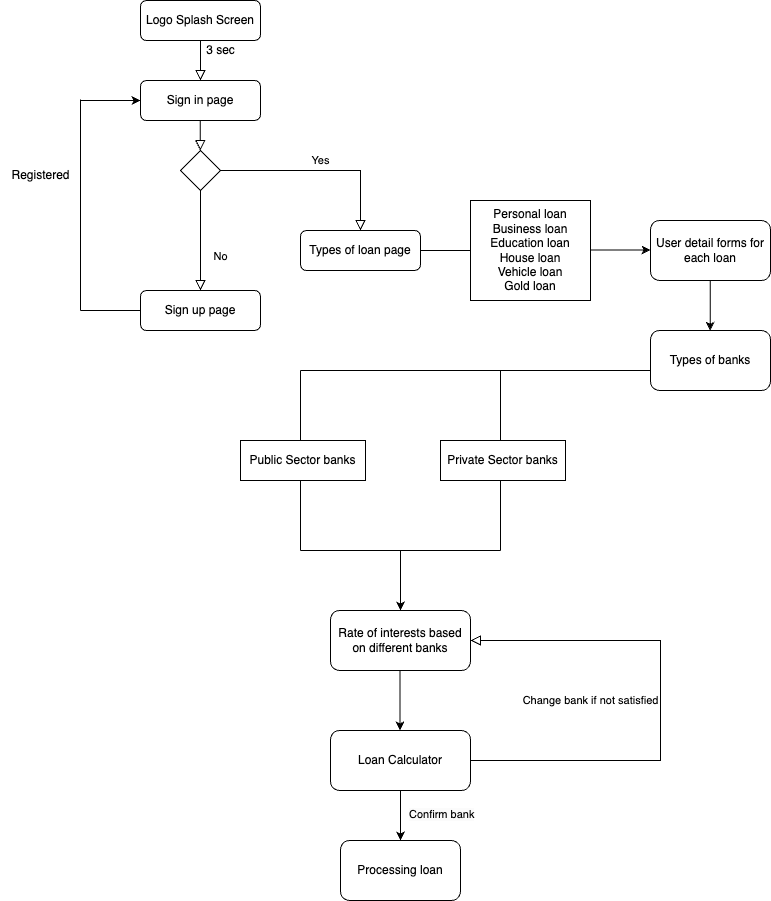

The diagram above was exported from draw.io. Its source (the exported page's mxGraphModel, read from the mxfile embedded in the PNG):
<mxGraphModel dx="1678" dy="507" grid="1" gridSize="10" guides="1" tooltips="1" connect="1" arrows="1" fold="1" page="1" pageScale="1" pageWidth="827" pageHeight="1169" math="0" shadow="0">
  <root>
    <mxCell id="WIyWlLk6GJQsqaUBKTNV-0" />
    <mxCell id="WIyWlLk6GJQsqaUBKTNV-1" parent="WIyWlLk6GJQsqaUBKTNV-0" />
    <mxCell id="WIyWlLk6GJQsqaUBKTNV-2" value="" style="rounded=0;html=1;jettySize=auto;orthogonalLoop=1;fontSize=11;endArrow=block;endFill=0;endSize=8;strokeWidth=1;shadow=0;labelBackgroundColor=none;edgeStyle=orthogonalEdgeStyle;" parent="WIyWlLk6GJQsqaUBKTNV-1" edge="1">
      <mxGeometry relative="1" as="geometry">
        <mxPoint x="-620" y="80" as="sourcePoint" />
        <mxPoint x="-620.04" y="110" as="targetPoint" />
        <Array as="points">
          <mxPoint x="-620.04" y="70" />
          <mxPoint x="-620.04" y="70" />
        </Array>
      </mxGeometry>
    </mxCell>
    <mxCell id="WIyWlLk6GJQsqaUBKTNV-3" value="Logo Splash Screen" style="rounded=1;whiteSpace=wrap;html=1;fontSize=12;glass=0;strokeWidth=1;shadow=0;" parent="WIyWlLk6GJQsqaUBKTNV-1" vertex="1">
      <mxGeometry x="-680" y="30" width="120" height="40" as="geometry" />
    </mxCell>
    <mxCell id="WIyWlLk6GJQsqaUBKTNV-7" value="Sign in page" style="rounded=1;whiteSpace=wrap;html=1;fontSize=12;glass=0;strokeWidth=1;shadow=0;" parent="WIyWlLk6GJQsqaUBKTNV-1" vertex="1">
      <mxGeometry x="-680" y="110" width="120" height="40" as="geometry" />
    </mxCell>
    <mxCell id="WIyWlLk6GJQsqaUBKTNV-8" value="No" style="rounded=0;html=1;jettySize=auto;orthogonalLoop=1;fontSize=11;endArrow=block;endFill=0;endSize=8;strokeWidth=1;shadow=0;labelBackgroundColor=none;edgeStyle=orthogonalEdgeStyle;" parent="WIyWlLk6GJQsqaUBKTNV-1" source="WIyWlLk6GJQsqaUBKTNV-10" target="WIyWlLk6GJQsqaUBKTNV-11" edge="1">
      <mxGeometry x="0.3333" y="20" relative="1" as="geometry">
        <mxPoint as="offset" />
        <Array as="points">
          <mxPoint x="-620" y="340" />
          <mxPoint x="-620" y="340" />
        </Array>
      </mxGeometry>
    </mxCell>
    <mxCell id="WIyWlLk6GJQsqaUBKTNV-9" value="Yes" style="edgeStyle=orthogonalEdgeStyle;rounded=0;html=1;jettySize=auto;orthogonalLoop=1;fontSize=11;endArrow=block;endFill=0;endSize=8;strokeWidth=1;shadow=0;labelBackgroundColor=none;" parent="WIyWlLk6GJQsqaUBKTNV-1" source="WIyWlLk6GJQsqaUBKTNV-10" target="WIyWlLk6GJQsqaUBKTNV-12" edge="1">
      <mxGeometry y="10" relative="1" as="geometry">
        <mxPoint as="offset" />
      </mxGeometry>
    </mxCell>
    <mxCell id="WIyWlLk6GJQsqaUBKTNV-10" value="" style="rhombus;whiteSpace=wrap;html=1;shadow=0;fontFamily=Helvetica;fontSize=12;align=center;strokeWidth=1;spacing=6;spacingTop=-4;" parent="WIyWlLk6GJQsqaUBKTNV-1" vertex="1">
      <mxGeometry x="-640" y="180" width="40" height="40" as="geometry" />
    </mxCell>
    <mxCell id="WIyWlLk6GJQsqaUBKTNV-11" value="Sign up page" style="rounded=1;whiteSpace=wrap;html=1;fontSize=12;glass=0;strokeWidth=1;shadow=0;" parent="WIyWlLk6GJQsqaUBKTNV-1" vertex="1">
      <mxGeometry x="-680" y="320" width="120" height="40" as="geometry" />
    </mxCell>
    <mxCell id="WIyWlLk6GJQsqaUBKTNV-12" value="Types of loan page" style="rounded=1;whiteSpace=wrap;html=1;fontSize=12;glass=0;strokeWidth=1;shadow=0;" parent="WIyWlLk6GJQsqaUBKTNV-1" vertex="1">
      <mxGeometry x="-520" y="260" width="120" height="40" as="geometry" />
    </mxCell>
    <mxCell id="SWxooupqLvm4hGkXX6iH-2" value="" style="rounded=0;html=1;jettySize=auto;orthogonalLoop=1;fontSize=11;endArrow=block;endFill=0;endSize=8;strokeWidth=1;shadow=0;labelBackgroundColor=none;edgeStyle=orthogonalEdgeStyle;" edge="1" parent="WIyWlLk6GJQsqaUBKTNV-1">
      <mxGeometry relative="1" as="geometry">
        <mxPoint x="-620.25" y="150" as="sourcePoint" />
        <mxPoint x="-620.25" y="180" as="targetPoint" />
        <Array as="points">
          <mxPoint x="-620.25" y="150" />
          <mxPoint x="-620.25" y="150" />
        </Array>
      </mxGeometry>
    </mxCell>
    <mxCell id="SWxooupqLvm4hGkXX6iH-6" value="" style="endArrow=none;html=1;rounded=0;" edge="1" parent="WIyWlLk6GJQsqaUBKTNV-1">
      <mxGeometry width="50" height="50" relative="1" as="geometry">
        <mxPoint x="-740" y="340" as="sourcePoint" />
        <mxPoint x="-680" y="340" as="targetPoint" />
      </mxGeometry>
    </mxCell>
    <mxCell id="SWxooupqLvm4hGkXX6iH-7" value="" style="endArrow=none;html=1;rounded=0;" edge="1" parent="WIyWlLk6GJQsqaUBKTNV-1">
      <mxGeometry width="50" height="50" relative="1" as="geometry">
        <mxPoint x="-740" y="340" as="sourcePoint" />
        <mxPoint x="-740" y="128.9664051144622" as="targetPoint" />
      </mxGeometry>
    </mxCell>
    <mxCell id="SWxooupqLvm4hGkXX6iH-8" value="" style="endArrow=classic;html=1;rounded=0;entryX=0;entryY=0.5;entryDx=0;entryDy=0;" edge="1" parent="WIyWlLk6GJQsqaUBKTNV-1" target="WIyWlLk6GJQsqaUBKTNV-7">
      <mxGeometry width="50" height="50" relative="1" as="geometry">
        <mxPoint x="-740" y="130" as="sourcePoint" />
        <mxPoint x="-690" y="80" as="targetPoint" />
      </mxGeometry>
    </mxCell>
    <mxCell id="SWxooupqLvm4hGkXX6iH-9" value="Registered" style="text;html=1;align=center;verticalAlign=middle;resizable=0;points=[];autosize=1;strokeColor=none;fillColor=none;" vertex="1" parent="WIyWlLk6GJQsqaUBKTNV-1">
      <mxGeometry x="-820" y="190" width="80" height="30" as="geometry" />
    </mxCell>
    <mxCell id="SWxooupqLvm4hGkXX6iH-10" value="3 sec" style="text;html=1;align=center;verticalAlign=middle;resizable=0;points=[];autosize=1;strokeColor=none;fillColor=none;" vertex="1" parent="WIyWlLk6GJQsqaUBKTNV-1">
      <mxGeometry x="-625" y="65" width="50" height="30" as="geometry" />
    </mxCell>
    <mxCell id="SWxooupqLvm4hGkXX6iH-11" value="" style="endArrow=none;html=1;rounded=0;" edge="1" parent="WIyWlLk6GJQsqaUBKTNV-1">
      <mxGeometry width="50" height="50" relative="1" as="geometry">
        <mxPoint x="-400" y="280" as="sourcePoint" />
        <mxPoint x="-350" y="280" as="targetPoint" />
      </mxGeometry>
    </mxCell>
    <mxCell id="SWxooupqLvm4hGkXX6iH-13" value="Personal loan&lt;br&gt;Business loan&lt;br&gt;Education loan&lt;br&gt;House loan&lt;br&gt;Vehicle loan&lt;br&gt;Gold loan" style="rounded=0;whiteSpace=wrap;html=1;" vertex="1" parent="WIyWlLk6GJQsqaUBKTNV-1">
      <mxGeometry x="-350" y="230" width="120" height="100" as="geometry" />
    </mxCell>
    <mxCell id="SWxooupqLvm4hGkXX6iH-14" value="" style="endArrow=classic;html=1;rounded=0;" edge="1" parent="WIyWlLk6GJQsqaUBKTNV-1">
      <mxGeometry width="50" height="50" relative="1" as="geometry">
        <mxPoint x="-230" y="279.47" as="sourcePoint" />
        <mxPoint x="-170" y="279.47" as="targetPoint" />
      </mxGeometry>
    </mxCell>
    <mxCell id="SWxooupqLvm4hGkXX6iH-15" value="User detail forms for each loan" style="rounded=1;whiteSpace=wrap;html=1;" vertex="1" parent="WIyWlLk6GJQsqaUBKTNV-1">
      <mxGeometry x="-170" y="250" width="120" height="60" as="geometry" />
    </mxCell>
    <mxCell id="SWxooupqLvm4hGkXX6iH-16" value="" style="endArrow=classic;html=1;rounded=0;" edge="1" parent="WIyWlLk6GJQsqaUBKTNV-1">
      <mxGeometry width="50" height="50" relative="1" as="geometry">
        <mxPoint x="-110.32" y="310" as="sourcePoint" />
        <mxPoint x="-110.32" y="360.32" as="targetPoint" />
      </mxGeometry>
    </mxCell>
    <mxCell id="SWxooupqLvm4hGkXX6iH-17" value="Types of banks" style="rounded=1;whiteSpace=wrap;html=1;" vertex="1" parent="WIyWlLk6GJQsqaUBKTNV-1">
      <mxGeometry x="-170" y="360" width="120" height="60" as="geometry" />
    </mxCell>
    <mxCell id="SWxooupqLvm4hGkXX6iH-18" value="" style="endArrow=none;html=1;rounded=0;" edge="1" parent="WIyWlLk6GJQsqaUBKTNV-1">
      <mxGeometry width="50" height="50" relative="1" as="geometry">
        <mxPoint x="-520" y="400" as="sourcePoint" />
        <mxPoint x="-170" y="400" as="targetPoint" />
      </mxGeometry>
    </mxCell>
    <mxCell id="SWxooupqLvm4hGkXX6iH-19" value="" style="endArrow=none;html=1;rounded=0;" edge="1" parent="WIyWlLk6GJQsqaUBKTNV-1">
      <mxGeometry width="50" height="50" relative="1" as="geometry">
        <mxPoint x="-520" y="470" as="sourcePoint" />
        <mxPoint x="-520" y="400" as="targetPoint" />
      </mxGeometry>
    </mxCell>
    <mxCell id="SWxooupqLvm4hGkXX6iH-20" value="" style="endArrow=none;html=1;rounded=0;" edge="1" parent="WIyWlLk6GJQsqaUBKTNV-1">
      <mxGeometry width="50" height="50" relative="1" as="geometry">
        <mxPoint x="-320" y="470" as="sourcePoint" />
        <mxPoint x="-320" y="400" as="targetPoint" />
      </mxGeometry>
    </mxCell>
    <mxCell id="SWxooupqLvm4hGkXX6iH-21" value="Public Sector banks" style="rounded=0;whiteSpace=wrap;html=1;" vertex="1" parent="WIyWlLk6GJQsqaUBKTNV-1">
      <mxGeometry x="-580" y="470" width="125" height="40" as="geometry" />
    </mxCell>
    <mxCell id="SWxooupqLvm4hGkXX6iH-22" value="Private Sector banks" style="rounded=0;whiteSpace=wrap;html=1;" vertex="1" parent="WIyWlLk6GJQsqaUBKTNV-1">
      <mxGeometry x="-380" y="470" width="125" height="40" as="geometry" />
    </mxCell>
    <mxCell id="SWxooupqLvm4hGkXX6iH-23" value="" style="endArrow=none;html=1;rounded=0;" edge="1" parent="WIyWlLk6GJQsqaUBKTNV-1">
      <mxGeometry width="50" height="50" relative="1" as="geometry">
        <mxPoint x="-520" y="580" as="sourcePoint" />
        <mxPoint x="-520" y="510" as="targetPoint" />
      </mxGeometry>
    </mxCell>
    <mxCell id="SWxooupqLvm4hGkXX6iH-24" value="" style="endArrow=none;html=1;rounded=0;" edge="1" parent="WIyWlLk6GJQsqaUBKTNV-1">
      <mxGeometry width="50" height="50" relative="1" as="geometry">
        <mxPoint x="-320" y="580" as="sourcePoint" />
        <mxPoint x="-320" y="510" as="targetPoint" />
      </mxGeometry>
    </mxCell>
    <mxCell id="SWxooupqLvm4hGkXX6iH-25" value="" style="endArrow=none;html=1;rounded=0;" edge="1" parent="WIyWlLk6GJQsqaUBKTNV-1">
      <mxGeometry width="50" height="50" relative="1" as="geometry">
        <mxPoint x="-520" y="580" as="sourcePoint" />
        <mxPoint x="-320" y="580" as="targetPoint" />
      </mxGeometry>
    </mxCell>
    <mxCell id="SWxooupqLvm4hGkXX6iH-26" value="" style="endArrow=classic;html=1;rounded=0;" edge="1" parent="WIyWlLk6GJQsqaUBKTNV-1">
      <mxGeometry width="50" height="50" relative="1" as="geometry">
        <mxPoint x="-420" y="580" as="sourcePoint" />
        <mxPoint x="-420" y="640" as="targetPoint" />
      </mxGeometry>
    </mxCell>
    <mxCell id="SWxooupqLvm4hGkXX6iH-27" value="Rate of interests based on different banks" style="rounded=1;whiteSpace=wrap;html=1;" vertex="1" parent="WIyWlLk6GJQsqaUBKTNV-1">
      <mxGeometry x="-490" y="640" width="140" height="60" as="geometry" />
    </mxCell>
    <mxCell id="SWxooupqLvm4hGkXX6iH-29" value="" style="endArrow=classic;html=1;rounded=0;" edge="1" parent="WIyWlLk6GJQsqaUBKTNV-1">
      <mxGeometry width="50" height="50" relative="1" as="geometry">
        <mxPoint x="-420.56" y="700" as="sourcePoint" />
        <mxPoint x="-420.56" y="760" as="targetPoint" />
      </mxGeometry>
    </mxCell>
    <mxCell id="SWxooupqLvm4hGkXX6iH-30" value="Loan Calculator" style="rounded=1;whiteSpace=wrap;html=1;" vertex="1" parent="WIyWlLk6GJQsqaUBKTNV-1">
      <mxGeometry x="-490" y="760" width="140" height="60" as="geometry" />
    </mxCell>
    <mxCell id="SWxooupqLvm4hGkXX6iH-31" value="" style="endArrow=classic;html=1;rounded=0;" edge="1" parent="WIyWlLk6GJQsqaUBKTNV-1">
      <mxGeometry width="50" height="50" relative="1" as="geometry">
        <mxPoint x="-420" y="820" as="sourcePoint" />
        <mxPoint x="-420" y="870" as="targetPoint" />
      </mxGeometry>
    </mxCell>
    <mxCell id="SWxooupqLvm4hGkXX6iH-33" value="Change bank if not satisfied" style="edgeStyle=orthogonalEdgeStyle;rounded=0;html=1;jettySize=auto;orthogonalLoop=1;fontSize=11;endArrow=block;endFill=0;endSize=8;strokeWidth=1;shadow=0;labelBackgroundColor=none;entryX=1;entryY=0.5;entryDx=0;entryDy=0;" edge="1" parent="WIyWlLk6GJQsqaUBKTNV-1" target="SWxooupqLvm4hGkXX6iH-27">
      <mxGeometry x="0.52" y="60" relative="1" as="geometry">
        <mxPoint as="offset" />
        <mxPoint x="-350" y="790" as="sourcePoint" />
        <mxPoint x="-210" y="670" as="targetPoint" />
        <Array as="points">
          <mxPoint x="-160" y="790" />
          <mxPoint x="-160" y="670" />
        </Array>
      </mxGeometry>
    </mxCell>
    <mxCell id="SWxooupqLvm4hGkXX6iH-34" value="Processing loan" style="rounded=1;whiteSpace=wrap;html=1;" vertex="1" parent="WIyWlLk6GJQsqaUBKTNV-1">
      <mxGeometry x="-480" y="870" width="120" height="60" as="geometry" />
    </mxCell>
    <mxCell id="SWxooupqLvm4hGkXX6iH-35" value="&lt;span style=&quot;color: rgb(0, 0, 0); font-family: Helvetica; font-size: 11px; font-style: normal; font-variant-ligatures: normal; font-variant-caps: normal; font-weight: 400; letter-spacing: normal; orphans: 2; text-align: center; text-indent: 0px; text-transform: none; widows: 2; word-spacing: 0px; -webkit-text-stroke-width: 0px; background-color: rgb(251, 251, 251); text-decoration-thickness: initial; text-decoration-style: initial; text-decoration-color: initial; float: none; display: inline !important;&quot;&gt;Confirm bank&lt;/span&gt;" style="text;whiteSpace=wrap;html=1;" vertex="1" parent="WIyWlLk6GJQsqaUBKTNV-1">
      <mxGeometry x="-413" y="830" width="83" height="20" as="geometry" />
    </mxCell>
  </root>
</mxGraphModel>